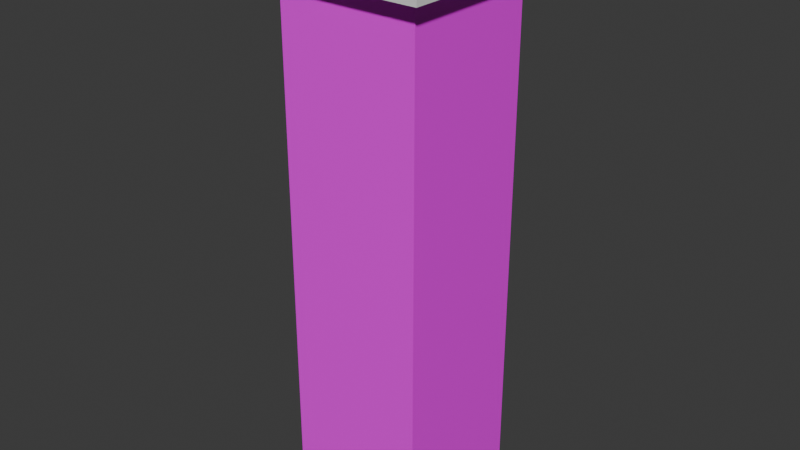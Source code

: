 # Source: BackyardPillar_optimized_.blend  (saved by Blender 4.0.36; exported with 4.5.12 LTS)
import bpy
from mathutils import Matrix  # noqa: F401  (used for matrix-valued properties, if any)

bpy.ops.wm.read_factory_settings(use_empty=True)
scene = bpy.context.scene
scene.name = 'Scene'

# ---- collections
col_collection = bpy.data.collections.new('Collection'); scene.collection.children.link(col_collection)

# ---- images (referenced by path relative to the original .blend; pixels are not part of the script)
import os
ASSET_DIR = os.environ.get("B2B_ASSET_DIR", "")  # directory of the original .blend (textures are referenced by path, not embedded)
HERE = os.path.dirname(os.path.abspath(__file__))  # packed textures are extracted next to this script under _unpacked/

def load_image(name, relpath, width, height, colorspace="sRGB"):
    """Load a texture the original file referenced (path relative to the .blend, or extracted next to this script)."""
    p = next((c for c in (os.path.join(HERE, relpath), os.path.join(ASSET_DIR, relpath)) if relpath and os.path.exists(c)), "")
    if p:
        img = bpy.data.images.load(p, check_existing=True)
        img.name = name
    else:  # same state as the original file: an image datablock whose file is absent (Cycles renders it pink)
        img = bpy.data.images.new(name, width, height)
        img.source = "FILE"
        img.filepath = "//" + (relpath or name)
    img.colorspace_settings.name = colorspace
    return img
img_stonebrickssplitface001_col_2k_jpg = load_image('StoneBricksSplitface001_COL_2K.jpg', 'StoneBricksSplitface001_COL_2K.jpg', 1024, 1024, 'sRGB')

# ---- materials (node trees are filled in below, after node groups)
mat_material_002 = bpy.data.materials.new('Material.002')
mat_material_002.use_transparent_shadow = False
mat_material = bpy.data.materials.new('Material')
mat_material.alpha_threshold = 0.0
mat_material.use_transparent_shadow = False
mat_material.roughness = 0.5
mat_material.line_color = (0.0, 0.0, 0.0, 1.0)

# ---- material node trees
mat_material_002.use_nodes = True; mat_material_002.node_tree.nodes.clear()
_N = mat_material_002.node_tree.nodes; _L = mat_material_002.node_tree.links
n0 = _N.new('ShaderNodeBsdfPrincipled'); n0.name = 'Principled BSDF'; n0.location = (10, 300)
n0.inputs[3].default_value = 1.45
n1 = _N.new('ShaderNodeOutputMaterial'); n1.name = 'Material Output'; n1.location = (300, 300)
n2 = _N.new('ShaderNodeTexImage'); n2.name = 'Image Texture'; n2.location = (-280, 275)
n2.image = img_stonebrickssplitface001_col_2k_jpg
_L.new(n0.outputs[0], n1.inputs[0])
_L.new(n2.outputs[0], n0.inputs[0])
n1.is_active_output = True
mat_material.use_nodes = True; mat_material.node_tree.nodes.clear()
_N = mat_material.node_tree.nodes; _L = mat_material.node_tree.links
n0 = _N.new('ShaderNodeOutputMaterial'); n0.name = 'Material Output'; n0.location = (300, 300)
n1 = _N.new('ShaderNodeBsdfPrincipled'); n1.name = 'Principled BSDF'; n1.location = (10, 300)
n1.inputs[3].default_value = 1.45
_L.new(n1.outputs[0], n0.inputs[0])
n0.is_active_output = True

# ---- world
world_world = bpy.data.worlds.new('World'); scene.world = world_world
world_world.use_nodes = True; world_world.node_tree.nodes.clear()
_N = world_world.node_tree.nodes; _L = world_world.node_tree.links
n0 = _N.new('ShaderNodeOutputWorld'); n0.name = 'World Output'; n0.location = (300, 300)
n1 = _N.new('ShaderNodeBackground'); n1.name = 'Background'; n1.location = (10, 300)
n1.inputs[0].default_value = (0.05088, 0.05088, 0.05088, 1.0)
_L.new(n1.outputs[0], n0.inputs[0])
n0.is_active_output = True
world_world.color = (0.05088, 0.05088, 0.05088)
world_world.use_sun_shadow = False
world_world.sun_shadow_jitter_overblur = 0.0

# ---- meshes
me_cube_341 = bpy.data.meshes.new('Cube.341')
me_cube_341.from_pydata([(-0.6435, -2.539, 0.6435), (-0.6435, 2.539, 0.6435), (-0.6435, -2.539, -0.6435), (-0.6435, 2.539, -0.6435), (0.6435, -2.539, 0.6435), (0.6435, 2.539, 0.6435), (0.6435, -2.539, -0.6435), (0.6435, 2.539, -0.6435), (-0.884, 2.227, 0.8139), (-0.884, 2.628, 0.8139), (-0.884, 2.227, -0.863), (-0.884, 2.628, -0.863), (0.7928, 2.227, 0.8139), (0.7928, 2.628, 0.8139), (0.7928, 2.227, -0.863), (0.7928, 2.628, -0.863)], [], [(0, 1, 3, 2), (2, 3, 7, 6), (6, 7, 5, 4), (4, 5, 1, 0), (7, 3, 1, 5), (8, 9, 11, 10), (10, 11, 15, 14), (14, 15, 13, 12), (12, 13, 9, 8), (10, 14, 12, 8), (15, 11, 9, 13)])
me_cube_341.polygons.foreach_set('material_index', [0, 0, 0, 0, 0, 1, 1, 1, 1, 1, 1])
_uv = me_cube_341.uv_layers.new(name='UVMap')
_uv.uv.foreach_set('vector', [0.03533, 0.797, 0.03533, -0.002133, 0.3178, -0.002133, 0.3178, 0.797, 0.4271, 0.7922, 0.4271, -0.001308, 0.8229, -0.001308, 0.8229, 0.7922, 0.6253, -0.001276, 0.6334, 0.8071, 0.3227, 0.8041, 0.3146, -0.004333, 0.4527, -0.0007547, 0.4523, 0.8054, 0.0815, 0.801, 0.08193, -0.005113, 0.4444, 1.503, 0.1944, 1.503, 0.1944, 1.253, 0.4444, 1.253, 0.375, 0.0, 0.625, 0.0, 0.625, 0.25, 0.375, 0.25, 0.375, 0.25, 0.625, 0.25, 0.625, 0.5, 0.375, 0.5, 0.375, 0.5, 0.625, 0.5, 0.625, 0.75, 0.375, 0.75, 0.375, 0.75, 0.625, 0.75, 0.625, 1.0, 0.375, 1.0, 0.125, 0.5, 0.375, 0.5, 0.375, 0.75, 0.125, 0.75, 0.625, 0.5, 0.875, 0.5, 0.875, 0.75, 0.625, 0.75])
me_cube_341.materials.append(mat_material_002)
me_cube_341.materials.append(mat_material)
me_cube_341.update()

# ---- objects
ob_backyard_pillar = bpy.data.objects.new('Backyard Pillar', me_cube_341)

# ---- transforms, parenting, visibility, modifiers, constraints
ob_backyard_pillar.location = (-0.09558, 0.02581, 2.413)
ob_backyard_pillar.rotation_euler = (1.571, 0.0, 0.0)

# ---- collection membership
col_collection.objects.link(ob_backyard_pillar)

# ---- scene / render settings (as saved in the file)
scene.frame_start = 1; scene.frame_end = 250; scene.frame_set(1)
scene.render.engine = 'BLENDER_EEVEE_NEXT'
scene.cycles.sampling_pattern = 'TABULATED_SOBOL'
bpy.context.view_layer.update()

# ---- added for rendering (the .blend has no active camera and no usable light): camera, sun
cam_auto = bpy.data.cameras.new('AutoCamera')
cam_auto.lens = 50.0
cam_auto.sensor_width = 36.0
cam_auto.clip_end = 1000.0
ob_auto_camera = bpy.data.objects.new('AutoCamera', cam_auto)
scene.collection.objects.link(ob_auto_camera)
ob_auto_camera.location = (5.11887, -6.26167, 6.66501)
ob_auto_camera.rotation_euler = (1.09748, -7.21219e-08, 0.694738)
scene.camera = ob_auto_camera
light_auto_sun = bpy.data.lights.new('AutoSun', 'SUN')
light_auto_sun.energy = 3.0
light_auto_sun.angle = 0.0523599
ob_auto_sun = bpy.data.objects.new('AutoSun', light_auto_sun)
scene.collection.objects.link(ob_auto_sun)
ob_auto_sun.rotation_euler = (0.872665, 0.174533, 0.523599)
bpy.context.view_layer.update()
